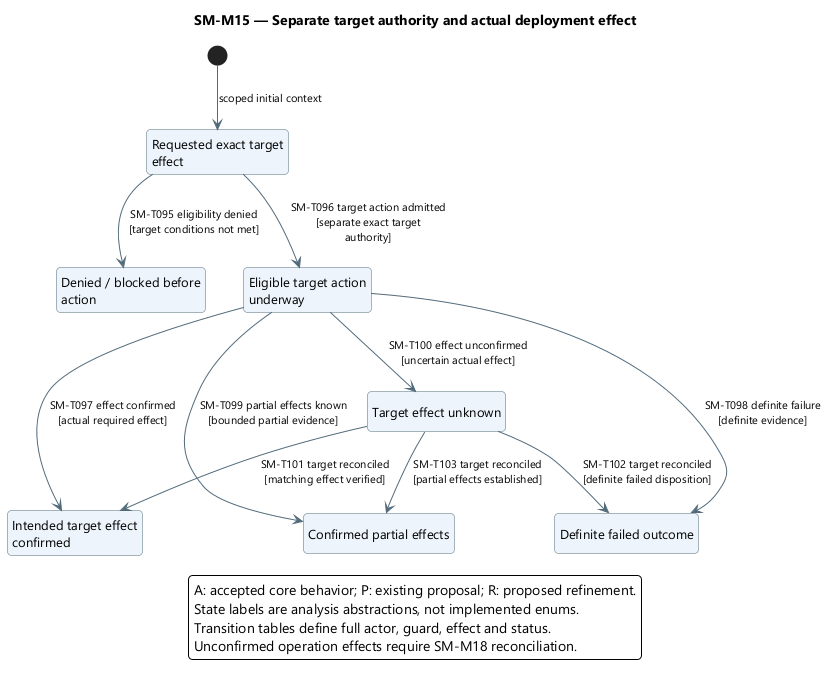

The diagram above was rendered by PlantUML. Its source (embedded in the PNG):
@startuml
skinparam backgroundColor white
skinparam defaultFontName Segoe UI
skinparam defaultFontSize 13
skinparam shadowing false
skinparam roundcorner 8
skinparam ArrowColor #526B7B
skinparam ArrowFontSize 11
skinparam stateBackgroundColor #EDF4FB
skinparam stateBorderColor #526B7B
skinparam stateStartColor #163E52
skinparam stateEndColor #163E52
skinparam noteBackgroundColor #FFF3DF
skinparam noteBorderColor #B99557
skinparam nodesep 38
skinparam ranksep 48
hide empty description
top to bottom direction

title SM-M15 — Separate target authority and actual deployment effect
state "Requested exact target\neffect" as Requested
state "Denied / blocked before\naction" as Denied
state "Eligible target action\nunderway" as Acting
state "Intended target effect\nconfirmed" as Succeeded
state "Definite failed outcome" as Failed
state "Confirmed partial effects" as Partial
state "Target effect unknown" as Unknown
[*] --> Requested : scoped initial context
Requested --> Denied : SM-T095 eligibility denied\n[target conditions not met]
Requested --> Acting : SM-T096 target action admitted\n[separate exact target\nauthority]
Acting --> Succeeded : SM-T097 effect confirmed\n[actual required effect]
Acting --> Failed : SM-T098 definite failure\n[definite evidence]
Acting --> Partial : SM-T099 partial effects known\n[bounded partial evidence]
Acting --> Unknown : SM-T100 effect unconfirmed\n[uncertain actual effect]
Unknown --> Succeeded : SM-T101 target reconciled\n[matching effect verified]
Unknown --> Failed : SM-T102 target reconciled\n[definite failed disposition]
Unknown --> Partial : SM-T103 target reconciled\n[partial effects established]
legend bottom
A: accepted core behavior; P: existing proposal; R: proposed refinement.
State labels are analysis abstractions, not implemented enums.
Transition tables define full actor, guard, effect and status.
Unconfirmed operation effects require SM-M18 reconciliation.
endlegend
@enduml